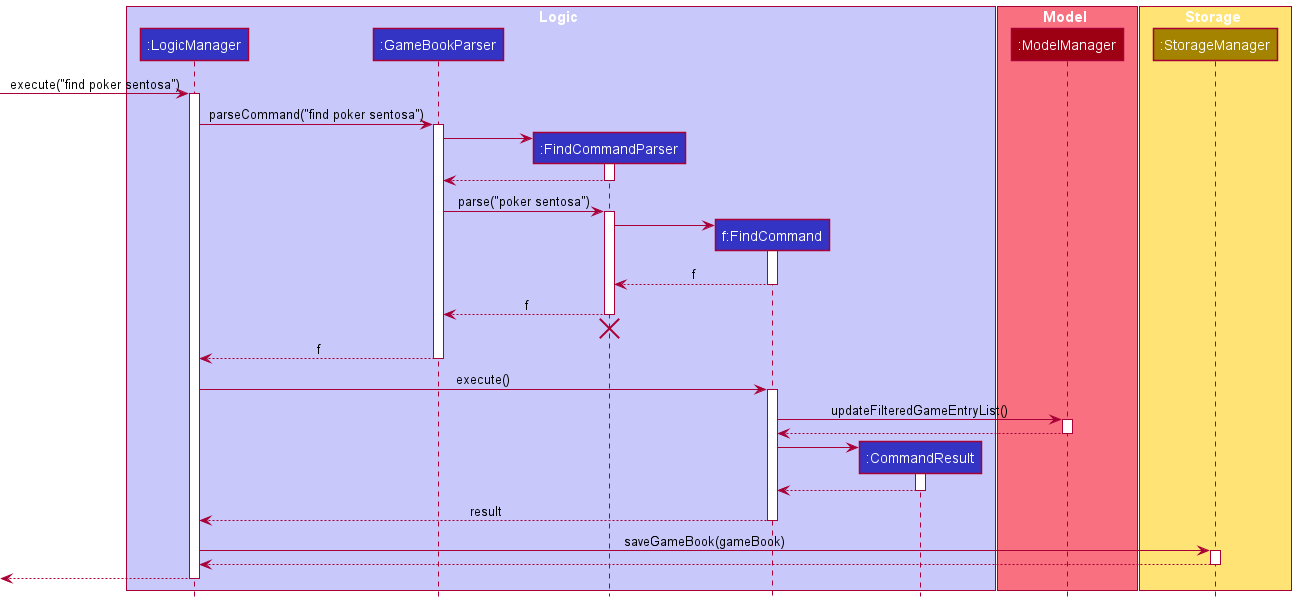

The diagram above was rendered by PlantUML. Its source (embedded in the PNG):
@startuml
!include style.puml

box Logic LOGIC_COLOR_T1
participant ":LogicManager" as LogicManager LOGIC_COLOR
participant ":GameBookParser" as GameBookParser LOGIC_COLOR
participant ":FindCommandParser" as FindCommandParser LOGIC_COLOR
participant "f:FindCommand" as FindCommand LOGIC_COLOR
participant ":CommandResult" as CommandResult LOGIC_COLOR
end box


box Model MODEL_COLOR_T1
participant ":ModelManager" as Model MODEL_COLOR
end box

box Storage STORAGE_COLOR_T1
participant ":StorageManager" as StorageManager STORAGE_COLOR
end box

[-> LogicManager : execute("find poker sentosa")
activate LogicManager

LogicManager -> GameBookParser : parseCommand("find poker sentosa")
activate GameBookParser

create FindCommandParser
GameBookParser -> FindCommandParser
activate FindCommandParser

FindCommandParser --> GameBookParser
deactivate FindCommandParser

GameBookParser -> FindCommandParser : parse("poker sentosa")
activate FindCommandParser

create FindCommand
FindCommandParser -> FindCommand
activate FindCommand

FindCommand --> FindCommandParser : f
deactivate FindCommand

FindCommandParser --> GameBookParser : f
deactivate FindCommandParser
'Hidden arrow to position the destroy marker below the end of the activation bar.
FindCommandParser -[hidden]-> GameBookParser
destroy FindCommandParser

GameBookParser --> LogicManager : f
deactivate GameBookParser

LogicManager -> FindCommand : execute()
activate FindCommand

FindCommand -> Model : updateFilteredGameEntryList()
activate Model

Model --> FindCommand
deactivate Model

create CommandResult
FindCommand -> CommandResult
activate CommandResult

CommandResult --> FindCommand
deactivate CommandResult

FindCommand --> LogicManager : result
deactivate FindCommand

LogicManager -> StorageManager : saveGameBook(gameBook)
activate StorageManager

StorageManager --> LogicManager
deactivate StorageManager

[<--LogicManager
deactivate LogicManager
@enduml